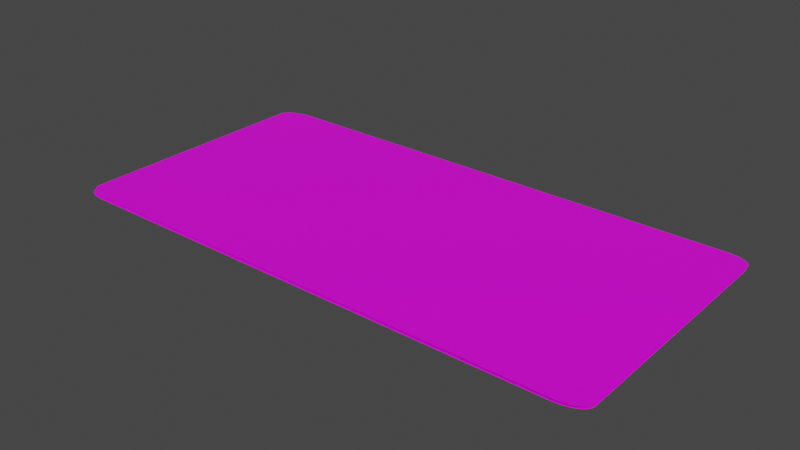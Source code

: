 # Source: tarjeta.blend  (saved by Blender 2.91.10; exported with 4.5.12 LTS)
import bpy
from mathutils import Matrix  # noqa: F401  (used for matrix-valued properties, if any)

bpy.ops.wm.read_factory_settings(use_empty=True)
scene = bpy.context.scene
scene.name = 'Scene'

# ---- collections
col_collection = bpy.data.collections.new('Collection'); scene.collection.children.link(col_collection)

# ---- images (referenced by path relative to the original .blend; pixels are not part of the script)
import os
ASSET_DIR = os.environ.get("B2B_ASSET_DIR", "")  # directory of the original .blend (textures are referenced by path, not embedded)
HERE = os.path.dirname(os.path.abspath(__file__))  # packed textures are extracted next to this script under _unpacked/

def load_image(name, relpath, width, height, colorspace="sRGB"):
    """Load a texture the original file referenced (path relative to the .blend, or extracted next to this script)."""
    p = next((c for c in (os.path.join(HERE, relpath), os.path.join(ASSET_DIR, relpath)) if relpath and os.path.exists(c)), "")
    if p:
        img = bpy.data.images.load(p, check_existing=True)
        img.name = name
    else:  # same state as the original file: an image datablock whose file is absent (Cycles renders it pink)
        img = bpy.data.images.new(name, width, height)
        img.source = "FILE"
        img.filepath = "//" + (relpath or name)
    img.colorspace_settings.name = colorspace
    return img
img_cara_png_001 = load_image('cara.png.001', 'textures/cara.png', 1024, 1024, 'sRGB')
img_cruz_png_001 = load_image('cruz.png.001', 'textures/cruz.png', 1024, 1024, 'sRGB')

# ---- materials (node trees are filled in below, after node groups)
mat_material_004 = bpy.data.materials.new('Material.004')
mat_material_004.use_transparent_shadow = False
mat_material_006 = bpy.data.materials.new('Material.006')
mat_material_006.use_transparent_shadow = False

# ---- material node trees
mat_material_004.use_nodes = True; mat_material_004.node_tree.nodes.clear()
_N = mat_material_004.node_tree.nodes; _L = mat_material_004.node_tree.links
n0 = _N.new('ShaderNodeBsdfPrincipled'); n0.name = 'Principled BSDF'; n0.location = (10, 300)
n0.distribution = 'GGX'
n0.subsurface_method = 'BURLEY'
n0.inputs[3].default_value = 1.45
n0.inputs[27].default_value = (0.0, 0.0, 0.0, 1.0)
n0.inputs[28].default_value = 1.0
n1 = _N.new('ShaderNodeOutputMaterial'); n1.name = 'Material Output'; n1.location = (300, 300)
n2 = _N.new('ShaderNodeTexImage'); n2.name = 'Image Texture'; n2.location = (-280, 280)
n2.image = img_cara_png_001
_L.new(n0.outputs[0], n1.inputs[0])
_L.new(n2.outputs[0], n0.inputs[0])
n1.is_active_output = True
mat_material_006.use_nodes = True; mat_material_006.node_tree.nodes.clear()
_N = mat_material_006.node_tree.nodes; _L = mat_material_006.node_tree.links
n0 = _N.new('ShaderNodeBsdfPrincipled'); n0.name = 'Principled BSDF'; n0.location = (10, 300)
n0.distribution = 'GGX'
n0.subsurface_method = 'BURLEY'
n0.inputs[3].default_value = 1.45
n0.inputs[27].default_value = (0.0, 0.0, 0.0, 1.0)
n0.inputs[28].default_value = 1.0
n1 = _N.new('ShaderNodeOutputMaterial'); n1.name = 'Material Output'; n1.location = (300, 300)
n2 = _N.new('ShaderNodeTexImage'); n2.name = 'Image Texture'; n2.location = (-280, 280)
n2.image = img_cruz_png_001
_L.new(n0.outputs[0], n1.inputs[0])
_L.new(n2.outputs[0], n0.inputs[0])
n1.is_active_output = True

# ---- world
world_world = bpy.data.worlds.new('World'); scene.world = world_world
world_world.use_nodes = True; world_world.node_tree.nodes.clear()
_N = world_world.node_tree.nodes; _L = world_world.node_tree.links
n0 = _N.new('ShaderNodeOutputWorld'); n0.name = 'World Output'; n0.location = (300, 300)
n1 = _N.new('ShaderNodeBackground'); n1.name = 'Background'; n1.location = (10, 300)
n1.inputs[0].default_value = (0.05088, 0.05088, 0.05088, 1.0)
_L.new(n1.outputs[0], n0.inputs[0])
n0.is_active_output = True
world_world.color = (0.05088, 0.05088, 0.05088)
world_world.use_sun_shadow = False
world_world.sun_shadow_jitter_overblur = 0.0

# ---- meshes
me_cube_002 = bpy.data.meshes.new('Cube.002')
me_cube_002.from_pydata([(-0.9102, -1.0, 1.0), (-1.0, -0.9102, 1.0), (-0.9277, -0.9983, 1.0), (-0.9445, -0.9932, 1.0), (-0.9601, -0.9849, 1.0), (-0.9737, -0.9737, 1.0), (-0.9849, -0.9601, 1.0), (-0.9932, -0.9445, 1.0), (-0.9983, -0.9277, 1.0), (-1.0, 0.9168, 1.0), (-0.9168, 1.0, 1.0), (-0.9984, 0.933, 1.0), (-0.9937, 0.9486, 1.0), (-0.986, 0.963, 1.0), (-0.9756, 0.9756, 1.0), (-0.963, 0.986, 1.0), (-0.9486, 0.9937, 1.0), (-0.933, 0.9984, 1.0), (0.8965, 1.0, 1.0), (1.0, 0.8965, 1.0), (0.9167, 0.998, 1.0), (0.9361, 0.9921, 1.0), (0.954, 0.9826, 1.0), (0.9697, 0.9697, 1.0), (0.9826, 0.954, 1.0), (0.9921, 0.9361, 1.0), (0.998, 0.9167, 1.0), (1.0, -0.8851, 1.0), (0.8851, -1.0, 1.0), (0.9978, -0.9076, 1.0), (0.9913, -0.9291, 1.0), (0.9806, -0.949, 1.0), (0.9664, -0.9664, 1.0), (0.949, -0.9806, 1.0), (0.9291, -0.9913, 1.0), (0.9076, -0.9978, 1.0), (0.9131, -0.9889, 0.5133), (1.003, -0.8981, 0.5304), (0.9306, -0.987, 0.5167), (0.9474, -0.9817, 0.5199), (0.9629, -0.9732, 0.5229), (0.9765, -0.9619, 0.5255), (0.9876, -0.9482, 0.5276), (0.9959, -0.9325, 0.5292), (1.001, -0.9156, 0.5301), (0.9974, 0.9288, 0.5237), (0.9139, 1.011, 0.5072), (0.9957, 0.945, 0.5233), (0.991, 0.9606, 0.5223), (0.9832, 0.9749, 0.5208), (0.9728, 0.9874, 0.5187), (0.9602, 0.9976, 0.5163), (0.9458, 1.005, 0.5134), (0.9301, 1.01, 0.5104), (-0.8993, 0.9902, 0.1558), (-1.003, 0.8855, 0.1362), (-0.9195, 0.988, 0.1519), (-0.9389, 0.9819, 0.1482), (-0.9568, 0.9721, 0.1448), (-0.9724, 0.9591, 0.1418), (-0.9852, 0.9432, 0.1393), (-0.9947, 0.9252, 0.1375), (-1.001, 0.9057, 0.1365), (-0.9974, -0.8961, 0.1427), (-0.8822, -1.01, 0.1654), (-0.9951, -0.9185, 0.1432), (-0.9885, -0.9399, 0.1445), (-0.9778, -0.9597, 0.1467), (-0.9635, -0.9769, 0.1495), (-0.9461, -0.991, 0.1529), (-0.9262, -1.001, 0.1568), (-0.9046, -1.008, 0.161)], [], [(19, 26, 25, 24, 23, 22, 21, 20, 18, 10, 17, 16, 15, 14, 13, 12, 11, 9, 1, 8, 7, 6, 5, 4, 3, 2, 0, 28, 35, 34, 33, 32, 31, 30, 29, 27), (55, 62, 61, 60, 59, 58, 57, 56, 54, 46, 53, 52, 51, 50, 49, 48, 47, 45, 37, 44, 43, 42, 41, 40, 39, 38, 36, 64, 71, 70, 69, 68, 67, 66, 65, 63)])
me_cube_002.polygons.foreach_set('material_index', [0, 1])
_uv = me_cube_002.uv_layers.new(name='UVMap')
_uv.uv.foreach_set('vector', [0.004959, 0.05593, 0.005944, 0.04594, 0.008859, 0.03633, 0.01359, 0.02747, 0.01997, 0.0197, 0.02773, 0.01333, 0.03659, 0.008597, 0.0462, 0.005682, 0.05619, 0.004697, 0.9535, 0.004697, 0.9615, 0.005489, 0.9693, 0.007833, 0.9764, 0.01164, 0.9826, 0.01676, 0.9877, 0.02301, 0.9916, 0.03013, 0.9939, 0.03785, 0.9947, 0.04589, 0.9947, 0.95, 0.9938, 0.9586, 0.9913, 0.967, 0.9872, 0.9747, 0.9817, 0.9814, 0.9749, 0.9869, 0.9672, 0.991, 0.9589, 0.9936, 0.9502, 0.9944, 0.0618, 0.9944, 0.05071, 0.9933, 0.04005, 0.9901, 0.03022, 0.9849, 0.02161, 0.9778, 0.01454, 0.9692, 0.009286, 0.9593, 0.006051, 0.9487, 0.004959, 0.9376, 0.004959, 0.05593, 0.005944, 0.04594, 0.008859, 0.03633, 0.01359, 0.02747, 0.01997, 0.0197, 0.02773, 0.01333, 0.03659, 0.008597, 0.0462, 0.005682, 0.05619, 0.004697, 0.9535, 0.004697, 0.9615, 0.005489, 0.9693, 0.007833, 0.9764, 0.01164, 0.9826, 0.01676, 0.9877, 0.02301, 0.9916, 0.03013, 0.9939, 0.03785, 0.9947, 0.04589, 0.9947, 0.95, 0.9938, 0.9586, 0.9913, 0.967, 0.9872, 0.9747, 0.9817, 0.9814, 0.9749, 0.9869, 0.9672, 0.991, 0.9589, 0.9936, 0.9502, 0.9944, 0.0618, 0.9944, 0.05071, 0.9933, 0.04005, 0.9901, 0.03022, 0.9849, 0.02161, 0.9778, 0.01454, 0.9692, 0.009286, 0.9593, 0.006051, 0.9487, 0.004959, 0.9376])
me_cube_002.materials.append(mat_material_004)
me_cube_002.materials.append(mat_material_006)
me_cube_002.use_remesh_fix_poles = True
me_cube_002.use_remesh_preserve_attributes = False
me_cube_002.use_mirror_vertex_groups = False
me_cube_002.update()

# ---- objects
ob_tarjetacuboanverso = bpy.data.objects.new('TarjetaCuboAnverso', me_cube_002)

# ---- transforms, parenting, visibility, modifiers, constraints
ob_tarjetacuboanverso.location = (0.0, -4.481, 0.005129)
ob_tarjetacuboanverso.rotation_euler = (0.0, 0.0, 3.142)
ob_tarjetacuboanverso.scale = (2.0, 1.0, 0.03)
ob_tarjetacuboanverso.lineart.crease_threshold = 0.0

# ---- collection membership
col_collection.objects.link(ob_tarjetacuboanverso)

# ---- scene / render settings (as saved in the file)
scene.frame_start = 1; scene.frame_end = 250; scene.frame_set(1)
scene.render.engine = 'BLENDER_EEVEE_NEXT'
scene.cycles.use_denoising = False
scene.cycles.samples = 128
scene.cycles.sampling_pattern = 'TABULATED_SOBOL'
scene.cycles.use_adaptive_sampling = False
scene.cycles.use_light_tree = False
scene.view_settings.view_transform = 'Filmic'
bpy.context.view_layer.update()

# ---- added for rendering (the .blend has no active camera and no usable light): camera, sun
cam_auto = bpy.data.cameras.new('AutoCamera')
cam_auto.lens = 50.0
cam_auto.sensor_width = 36.0
cam_auto.clip_end = 1000.0
ob_auto_camera = bpy.data.objects.new('AutoCamera', cam_auto)
scene.collection.objects.link(ob_auto_camera)
ob_auto_camera.location = (4.15481, -9.46753, 3.34612)
ob_auto_camera.rotation_euler = (1.09748, -7.21219e-08, 0.694738)
scene.camera = ob_auto_camera
light_auto_sun = bpy.data.lights.new('AutoSun', 'SUN')
light_auto_sun.energy = 3.0
light_auto_sun.angle = 0.0523599
ob_auto_sun = bpy.data.objects.new('AutoSun', light_auto_sun)
scene.collection.objects.link(ob_auto_sun)
ob_auto_sun.rotation_euler = (0.872665, 0.174533, 0.523599)
bpy.context.view_layer.update()
